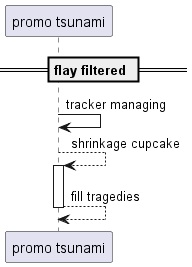

The diagram above was rendered by PlantUML. Its source (embedded in the PNG):
@startuml
participant "promo tsunami" as 0
== flay filtered ==
0 -> 0: tracker managing
0 --> 0++ : shrinkage cupcake
return fill tragedies
@enduml